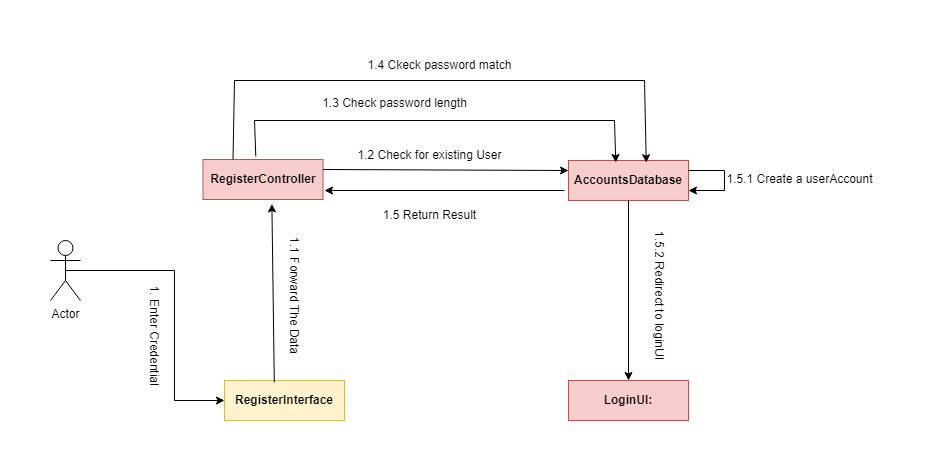

The diagram above was exported from draw.io. Its source (the exported page's mxGraphModel, read from the mxfile embedded in the PNG):
<mxGraphModel dx="1050" dy="1675" grid="1" gridSize="10" guides="1" tooltips="1" connect="1" arrows="1" fold="1" page="1" pageScale="1" pageWidth="850" pageHeight="1100" math="0" shadow="0">
  <root>
    <mxCell id="0" />
    <mxCell id="1" parent="0" />
    <mxCell id="buQrwUMTxTbsOULhYpL1-1" value="" style="rounded=0;whiteSpace=wrap;html=1;fillColor=#fff2cc;strokeColor=#d6b656;fontStyle=1" parent="1" vertex="1">
      <mxGeometry x="570" y="300" width="120" height="40" as="geometry" />
    </mxCell>
    <mxCell id="buQrwUMTxTbsOULhYpL1-2" value="" style="rounded=0;whiteSpace=wrap;html=1;fillColor=#f8cecc;strokeColor=#b85450;fontStyle=1" parent="1" vertex="1">
      <mxGeometry x="914" y="80" width="120" height="40" as="geometry" />
    </mxCell>
    <mxCell id="buQrwUMTxTbsOULhYpL1-3" value="RegisterInterface" style="text;html=1;align=center;verticalAlign=middle;whiteSpace=wrap;rounded=0;fontStyle=1" parent="1" vertex="1">
      <mxGeometry x="595" y="305" width="70" height="30" as="geometry" />
    </mxCell>
    <mxCell id="buQrwUMTxTbsOULhYpL1-4" value="AccountsDatabase" style="text;html=1;align=center;verticalAlign=middle;whiteSpace=wrap;rounded=0;fontStyle=1" parent="1" vertex="1">
      <mxGeometry x="939" y="85" width="70" height="30" as="geometry" />
    </mxCell>
    <mxCell id="buQrwUMTxTbsOULhYpL1-5" value="" style="group" parent="1" vertex="1" connectable="0">
      <mxGeometry x="548.5" y="79" width="120" height="40" as="geometry" />
    </mxCell>
    <mxCell id="buQrwUMTxTbsOULhYpL1-6" value="" style="rounded=0;whiteSpace=wrap;html=1;fillColor=#f8cecc;strokeColor=#b85450;fontStyle=1" parent="buQrwUMTxTbsOULhYpL1-5" vertex="1">
      <mxGeometry width="120" height="40" as="geometry" />
    </mxCell>
    <mxCell id="buQrwUMTxTbsOULhYpL1-7" value="RegisterController" style="text;html=1;align=center;verticalAlign=middle;whiteSpace=wrap;rounded=0;fontStyle=1" parent="buQrwUMTxTbsOULhYpL1-5" vertex="1">
      <mxGeometry x="25" y="5" width="70" height="30" as="geometry" />
    </mxCell>
    <mxCell id="buQrwUMTxTbsOULhYpL1-8" value="LoginUI:" style="rounded=0;whiteSpace=wrap;html=1;fillColor=#f8cecc;strokeColor=#b85450;fontStyle=1" parent="1" vertex="1">
      <mxGeometry x="914" y="300" width="120" height="40" as="geometry" />
    </mxCell>
    <mxCell id="buQrwUMTxTbsOULhYpL1-9" value="Actor" style="shape=umlActor;verticalLabelPosition=bottom;verticalAlign=top;html=1;outlineConnect=0;" parent="1" vertex="1">
      <mxGeometry x="396" y="160" width="30" height="60" as="geometry" />
    </mxCell>
    <mxCell id="buQrwUMTxTbsOULhYpL1-10" value="" style="endArrow=classic;html=1;rounded=0;exitX=0.5;exitY=0.5;exitDx=0;exitDy=0;exitPerimeter=0;entryX=0;entryY=0.5;entryDx=0;entryDy=0;" parent="1" source="buQrwUMTxTbsOULhYpL1-9" target="buQrwUMTxTbsOULhYpL1-1" edge="1">
      <mxGeometry width="50" height="50" relative="1" as="geometry">
        <mxPoint x="570" y="190" as="sourcePoint" />
        <mxPoint x="520" y="360" as="targetPoint" />
        <Array as="points">
          <mxPoint x="520" y="190" />
          <mxPoint x="520" y="320" />
        </Array>
      </mxGeometry>
    </mxCell>
    <mxCell id="buQrwUMTxTbsOULhYpL1-11" value="1. Enter Credential" style="text;html=1;align=center;verticalAlign=middle;resizable=0;points=[];autosize=1;strokeColor=none;fillColor=none;rotation=90;" parent="1" vertex="1">
      <mxGeometry x="440" y="240" width="120" height="30" as="geometry" />
    </mxCell>
    <mxCell id="buQrwUMTxTbsOULhYpL1-13" value="" style="endArrow=classic;html=1;rounded=0;entryX=0.574;entryY=1.11;entryDx=0;entryDy=0;exitX=0.415;exitY=0.045;exitDx=0;exitDy=0;exitPerimeter=0;entryPerimeter=0;" parent="1" source="buQrwUMTxTbsOULhYpL1-1" target="buQrwUMTxTbsOULhYpL1-6" edge="1">
      <mxGeometry width="50" height="50" relative="1" as="geometry">
        <mxPoint x="630" y="290" as="sourcePoint" />
        <mxPoint x="680" y="240" as="targetPoint" />
      </mxGeometry>
    </mxCell>
    <mxCell id="buQrwUMTxTbsOULhYpL1-14" value="1.1 Forward The Data" style="text;html=1;align=center;verticalAlign=middle;resizable=0;points=[];autosize=1;strokeColor=none;fillColor=none;rotation=90;" parent="1" vertex="1">
      <mxGeometry x="570" y="200" width="140" height="30" as="geometry" />
    </mxCell>
    <mxCell id="buQrwUMTxTbsOULhYpL1-15" value="" style="endArrow=classic;html=1;rounded=0;entryX=0;entryY=0.25;entryDx=0;entryDy=0;exitX=1;exitY=0.25;exitDx=0;exitDy=0;" parent="1" source="buQrwUMTxTbsOULhYpL1-6" target="buQrwUMTxTbsOULhYpL1-2" edge="1">
      <mxGeometry width="50" height="50" relative="1" as="geometry">
        <mxPoint x="630" y="312" as="sourcePoint" />
        <mxPoint x="627" y="133" as="targetPoint" />
      </mxGeometry>
    </mxCell>
    <mxCell id="buQrwUMTxTbsOULhYpL1-16" value="1.2 Check for existing User" style="text;html=1;align=center;verticalAlign=middle;resizable=0;points=[];autosize=1;strokeColor=none;fillColor=none;" parent="1" vertex="1">
      <mxGeometry x="690" y="60" width="170" height="30" as="geometry" />
    </mxCell>
    <mxCell id="buQrwUMTxTbsOULhYpL1-17" value="" style="endArrow=classic;html=1;rounded=0;entryX=0.394;entryY=0.05;entryDx=0;entryDy=0;exitX=0.44;exitY=-0.075;exitDx=0;exitDy=0;entryPerimeter=0;exitPerimeter=0;" parent="1" source="buQrwUMTxTbsOULhYpL1-6" target="buQrwUMTxTbsOULhYpL1-2" edge="1">
      <mxGeometry width="50" height="50" relative="1" as="geometry">
        <mxPoint x="679" y="99" as="sourcePoint" />
        <mxPoint x="924" y="100" as="targetPoint" />
        <Array as="points">
          <mxPoint x="600" y="40" />
          <mxPoint x="960" y="40" />
        </Array>
      </mxGeometry>
    </mxCell>
    <mxCell id="buQrwUMTxTbsOULhYpL1-18" value="1.3 Check password length" style="text;html=1;align=center;verticalAlign=middle;resizable=0;points=[];autosize=1;strokeColor=none;fillColor=none;" parent="1" vertex="1">
      <mxGeometry x="655" y="8" width="170" height="30" as="geometry" />
    </mxCell>
    <mxCell id="buQrwUMTxTbsOULhYpL1-19" value="" style="endArrow=classic;html=1;rounded=0;entryX=0.648;entryY=0.054;entryDx=0;entryDy=0;entryPerimeter=0;exitX=0.25;exitY=0;exitDx=0;exitDy=0;" parent="1" source="buQrwUMTxTbsOULhYpL1-6" target="buQrwUMTxTbsOULhYpL1-2" edge="1">
      <mxGeometry width="50" height="50" relative="1" as="geometry">
        <mxPoint x="660" y="120" as="sourcePoint" />
        <mxPoint x="950" y="160" as="targetPoint" />
        <Array as="points">
          <mxPoint x="580" />
          <mxPoint x="990" />
        </Array>
      </mxGeometry>
    </mxCell>
    <mxCell id="buQrwUMTxTbsOULhYpL1-20" value="1.4 Ckeck password match" style="text;html=1;align=center;verticalAlign=middle;resizable=0;points=[];autosize=1;strokeColor=none;fillColor=none;" parent="1" vertex="1">
      <mxGeometry x="700" y="-30" width="170" height="30" as="geometry" />
    </mxCell>
    <mxCell id="buQrwUMTxTbsOULhYpL1-21" value="" style="endArrow=classic;html=1;rounded=0;" parent="1" edge="1">
      <mxGeometry width="50" height="50" relative="1" as="geometry">
        <mxPoint x="910" y="110" as="sourcePoint" />
        <mxPoint x="670" y="110" as="targetPoint" />
      </mxGeometry>
    </mxCell>
    <mxCell id="buQrwUMTxTbsOULhYpL1-22" value="1.5 Return Result" style="text;html=1;align=center;verticalAlign=middle;resizable=0;points=[];autosize=1;strokeColor=none;fillColor=none;" parent="1" vertex="1">
      <mxGeometry x="715" y="120" width="120" height="30" as="geometry" />
    </mxCell>
    <mxCell id="buQrwUMTxTbsOULhYpL1-23" value="" style="endArrow=classic;html=1;rounded=0;exitX=0.5;exitY=1;exitDx=0;exitDy=0;entryX=0.5;entryY=0;entryDx=0;entryDy=0;" parent="1" source="buQrwUMTxTbsOULhYpL1-2" target="buQrwUMTxTbsOULhYpL1-8" edge="1">
      <mxGeometry width="50" height="50" relative="1" as="geometry">
        <mxPoint x="920" y="120" as="sourcePoint" />
        <mxPoint x="680" y="120" as="targetPoint" />
      </mxGeometry>
    </mxCell>
    <mxCell id="buQrwUMTxTbsOULhYpL1-25" value="1.5.2 Redirect to loginUI" style="text;html=1;align=center;verticalAlign=middle;resizable=0;points=[];autosize=1;strokeColor=none;fillColor=none;rotation=90;" parent="1" vertex="1">
      <mxGeometry x="930" y="200" width="150" height="30" as="geometry" />
    </mxCell>
    <mxCell id="buQrwUMTxTbsOULhYpL1-26" value="1.5.1 Create a userAccount" style="text;html=1;align=center;verticalAlign=middle;resizable=0;points=[];autosize=1;strokeColor=none;fillColor=none;rotation=0;" parent="1" vertex="1">
      <mxGeometry x="1060" y="84" width="170" height="30" as="geometry" />
    </mxCell>
    <mxCell id="buQrwUMTxTbsOULhYpL1-27" value="" style="endArrow=classic;html=1;rounded=0;exitX=1;exitY=0.5;exitDx=0;exitDy=0;entryX=1;entryY=1;entryDx=0;entryDy=0;" parent="1" edge="1">
      <mxGeometry width="50" height="50" relative="1" as="geometry">
        <mxPoint x="1034" y="90" as="sourcePoint" />
        <mxPoint x="1034" y="110" as="targetPoint" />
        <Array as="points">
          <mxPoint x="1070" y="90" />
          <mxPoint x="1070" y="110" />
        </Array>
      </mxGeometry>
    </mxCell>
  </root>
</mxGraphModel>